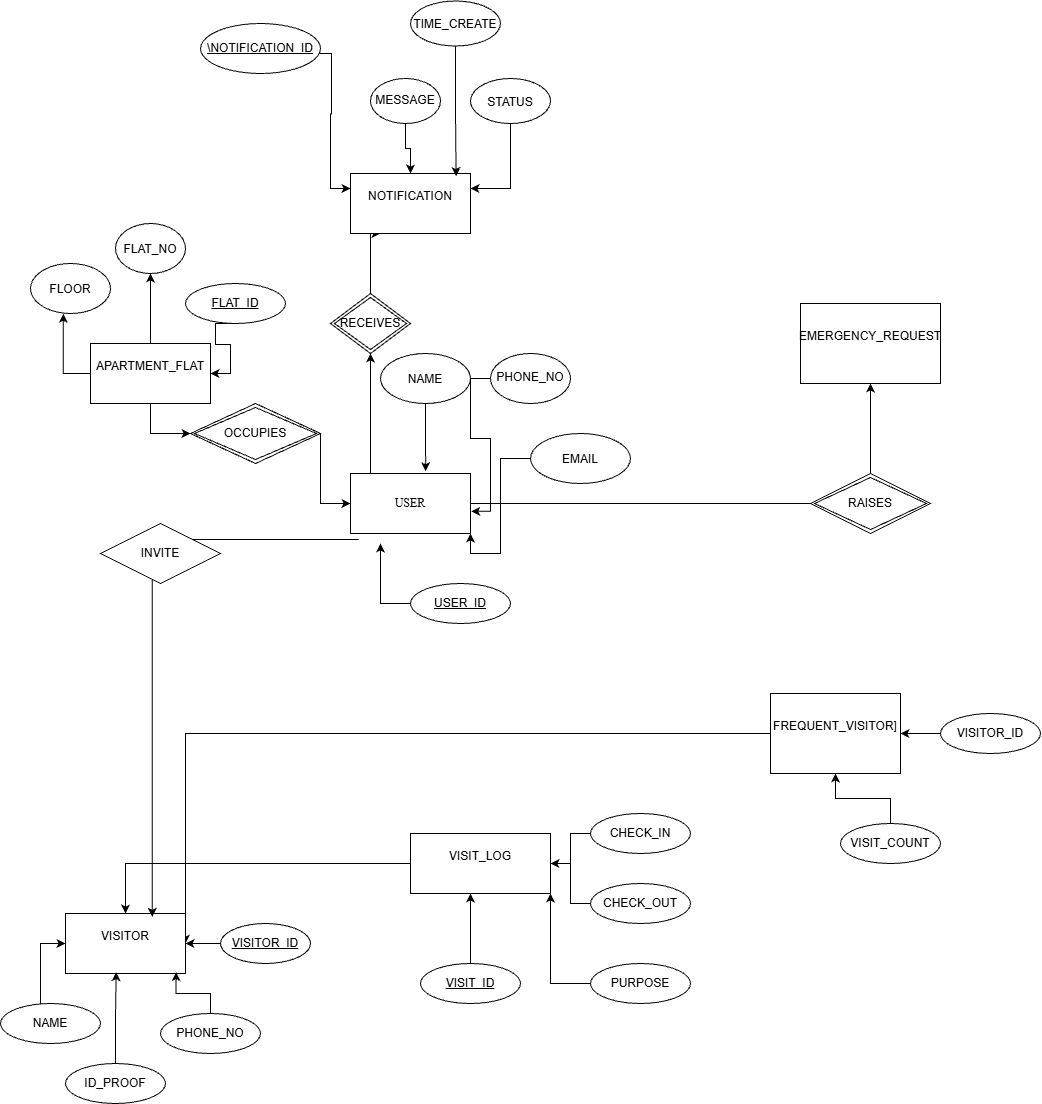

The diagram above was exported from draw.io. Its source (the exported page's mxGraphModel, read from the mxfile embedded in the PNG):
<mxGraphModel dx="748" dy="1696" grid="1" gridSize="10" guides="1" tooltips="1" connect="1" arrows="1" fold="1" page="1" pageScale="1" pageWidth="850" pageHeight="1100" math="0" shadow="0">
  <root>
    <mxCell id="0" />
    <mxCell id="1" parent="0" />
    <mxCell id="avtFKLFTpXMRd4YRoMtI-12" edge="1" parent="1" source="avtFKLFTpXMRd4YRoMtI-52" style="edgeStyle=orthogonalEdgeStyle;rounded=0;orthogonalLoop=1;jettySize=auto;html=1;exitX=0.25;exitY=0;exitDx=0;exitDy=0;entryX=0.25;entryY=1;entryDx=0;entryDy=0;" target="avtFKLFTpXMRd4YRoMtI-7">
      <mxGeometry relative="1" as="geometry">
        <Array as="points">
          <mxPoint x="370" y="30" />
          <mxPoint x="370" y="-40" />
        </Array>
      </mxGeometry>
    </mxCell>
    <mxCell id="avtFKLFTpXMRd4YRoMtI-14" edge="1" parent="1" source="avtFKLFTpXMRd4YRoMtI-1" style="edgeStyle=orthogonalEdgeStyle;rounded=0;orthogonalLoop=1;jettySize=auto;html=1;" target="avtFKLFTpXMRd4YRoMtI-9">
      <mxGeometry relative="1" as="geometry" />
    </mxCell>
    <mxCell id="avtFKLFTpXMRd4YRoMtI-1" parent="1" style="rounded=0;whiteSpace=wrap;html=1;fontFamily=Times New Roman;" value="USER" vertex="1">
      <mxGeometry height="60" width="120" x="350" y="200" as="geometry" />
    </mxCell>
    <mxCell id="avtFKLFTpXMRd4YRoMtI-10" edge="1" parent="1" source="avtFKLFTpXMRd4YRoMtI-50" style="edgeStyle=orthogonalEdgeStyle;rounded=0;orthogonalLoop=1;jettySize=auto;html=1;entryX=0;entryY=0.5;entryDx=0;entryDy=0;" target="avtFKLFTpXMRd4YRoMtI-1">
      <mxGeometry relative="1" as="geometry">
        <Array as="points">
          <mxPoint x="320" y="230" />
        </Array>
      </mxGeometry>
    </mxCell>
    <mxCell id="avtFKLFTpXMRd4YRoMtI-17" edge="1" parent="1" source="avtFKLFTpXMRd4YRoMtI-2" style="edgeStyle=orthogonalEdgeStyle;rounded=0;orthogonalLoop=1;jettySize=auto;html=1;" value="">
      <mxGeometry relative="1" as="geometry">
        <mxPoint x="150" as="targetPoint" />
      </mxGeometry>
    </mxCell>
    <mxCell id="avtFKLFTpXMRd4YRoMtI-2" parent="1" style="rounded=0;whiteSpace=wrap;html=1;" value="&#10;APARTMENT_FLAT&#10;&#10;" vertex="1">
      <mxGeometry height="60" width="120" x="90" y="70" as="geometry" />
    </mxCell>
    <mxCell id="avtFKLFTpXMRd4YRoMtI-13" edge="1" parent="1" source="avtFKLFTpXMRd4YRoMtI-3" style="edgeStyle=orthogonalEdgeStyle;rounded=0;orthogonalLoop=1;jettySize=auto;html=1;" target="avtFKLFTpXMRd4YRoMtI-5">
      <mxGeometry relative="1" as="geometry" />
    </mxCell>
    <mxCell id="avtFKLFTpXMRd4YRoMtI-3" parent="1" style="rounded=0;whiteSpace=wrap;html=1;" value="&#10;VISIT_LOG&#10;&#10;" vertex="1">
      <mxGeometry height="60" width="140" x="410" y="560" as="geometry" />
    </mxCell>
    <mxCell id="avtFKLFTpXMRd4YRoMtI-15" edge="1" parent="1" source="avtFKLFTpXMRd4YRoMtI-4" style="edgeStyle=orthogonalEdgeStyle;rounded=0;orthogonalLoop=1;jettySize=auto;html=1;entryX=1;entryY=0.5;entryDx=0;entryDy=0;" target="avtFKLFTpXMRd4YRoMtI-5">
      <mxGeometry relative="1" as="geometry">
        <Array as="points">
          <mxPoint x="650" y="460" />
          <mxPoint x="650" y="460" />
        </Array>
      </mxGeometry>
    </mxCell>
    <mxCell id="avtFKLFTpXMRd4YRoMtI-4" parent="1" style="rounded=0;whiteSpace=wrap;html=1;" value="&#10;FREQUENT_VISITOR]&#10;&#10;" vertex="1">
      <mxGeometry height="80" width="130" x="770" y="420" as="geometry" />
    </mxCell>
    <mxCell id="avtFKLFTpXMRd4YRoMtI-5" parent="1" style="rounded=0;whiteSpace=wrap;html=1;" value="&#10;VISITOR&#10;&#10;" vertex="1">
      <mxGeometry height="60" width="120" x="65" y="640" as="geometry" />
    </mxCell>
    <mxCell id="avtFKLFTpXMRd4YRoMtI-7" parent="1" style="rounded=0;whiteSpace=wrap;html=1;" value="&#10;NOTIFICATION&#10;&#10;" vertex="1">
      <mxGeometry height="60" width="120" x="350" y="-100" as="geometry" />
    </mxCell>
    <mxCell id="avtFKLFTpXMRd4YRoMtI-9" parent="1" style="rounded=0;whiteSpace=wrap;html=1;" value="&#10;EMERGENCY_REQUEST&#10;&#10;" vertex="1">
      <mxGeometry height="80" width="140" x="800" y="30" as="geometry" />
    </mxCell>
    <mxCell id="avtFKLFTpXMRd4YRoMtI-11" edge="1" parent="1" style="edgeStyle=orthogonalEdgeStyle;rounded=0;orthogonalLoop=1;jettySize=auto;html=1;entryX=0.653;entryY=-0.043;entryDx=0;entryDy=0;entryPerimeter=0;">
      <mxGeometry relative="1" as="geometry">
        <mxPoint x="358.32" y="266" as="sourcePoint" />
        <mxPoint x="151.68" y="643.4200000000001" as="targetPoint" />
      </mxGeometry>
    </mxCell>
    <mxCell id="avtFKLFTpXMRd4YRoMtI-22" edge="1" parent="1" style="edgeStyle=orthogonalEdgeStyle;rounded=0;orthogonalLoop=1;jettySize=auto;html=1;entryX=1;entryY=0.5;entryDx=0;entryDy=0;" target="avtFKLFTpXMRd4YRoMtI-2">
      <mxGeometry relative="1" as="geometry">
        <mxPoint x="235" y="50" as="sourcePoint" />
      </mxGeometry>
    </mxCell>
    <mxCell id="avtFKLFTpXMRd4YRoMtI-23" parent="1" style="ellipse;whiteSpace=wrap;html=1;shapeInside=1;" value="FLAT_NO" vertex="1">
      <mxGeometry height="50" width="70" x="115" y="-50" as="geometry" />
    </mxCell>
    <mxCell id="avtFKLFTpXMRd4YRoMtI-24" parent="1" style="ellipse;whiteSpace=wrap;html=1;shapeInside=1;" value="FLOOR" vertex="1">
      <mxGeometry height="50" width="80" x="30" y="-10" as="geometry" />
    </mxCell>
    <mxCell id="avtFKLFTpXMRd4YRoMtI-26" edge="1" parent="1" source="avtFKLFTpXMRd4YRoMtI-2" style="edgeStyle=orthogonalEdgeStyle;rounded=0;orthogonalLoop=1;jettySize=auto;html=1;exitX=0;exitY=0.5;exitDx=0;exitDy=0;entryX=0.41;entryY=1.004;entryDx=0;entryDy=0;entryPerimeter=0;" target="avtFKLFTpXMRd4YRoMtI-24">
      <mxGeometry relative="1" as="geometry" />
    </mxCell>
    <mxCell id="avtFKLFTpXMRd4YRoMtI-29" parent="1" style="ellipse;whiteSpace=wrap;html=1;shapeInside=1;" value="PHONE_NO" vertex="1">
      <mxGeometry height="50" width="80" x="490" y="80" as="geometry" />
    </mxCell>
    <mxCell id="avtFKLFTpXMRd4YRoMtI-36" edge="1" parent="1" source="avtFKLFTpXMRd4YRoMtI-30" style="edgeStyle=orthogonalEdgeStyle;rounded=0;orthogonalLoop=1;jettySize=auto;html=1;entryX=1;entryY=1;entryDx=0;entryDy=0;" target="avtFKLFTpXMRd4YRoMtI-1">
      <mxGeometry relative="1" as="geometry" />
    </mxCell>
    <mxCell id="avtFKLFTpXMRd4YRoMtI-30" parent="1" style="ellipse;whiteSpace=wrap;html=1;shapeInside=1;" value="EMAIL" vertex="1">
      <mxGeometry height="50" width="100" x="530" y="160" as="geometry" />
    </mxCell>
    <mxCell id="avtFKLFTpXMRd4YRoMtI-31" parent="1" style="ellipse;whiteSpace=wrap;html=1;shapeInside=1;" value="NAME" vertex="1">
      <mxGeometry height="50" width="90" x="380" y="80" as="geometry" />
    </mxCell>
    <mxCell id="avtFKLFTpXMRd4YRoMtI-37" edge="1" parent="1" style="edgeStyle=orthogonalEdgeStyle;rounded=0;orthogonalLoop=1;jettySize=auto;html=1;">
      <mxGeometry relative="1" as="geometry">
        <mxPoint x="420" y="330" as="sourcePoint" />
        <mxPoint x="380" y="270" as="targetPoint" />
      </mxGeometry>
    </mxCell>
    <mxCell id="avtFKLFTpXMRd4YRoMtI-34" edge="1" parent="1" source="avtFKLFTpXMRd4YRoMtI-31" style="edgeStyle=orthogonalEdgeStyle;rounded=0;orthogonalLoop=1;jettySize=auto;html=1;entryX=0.627;entryY=-0.037;entryDx=0;entryDy=0;entryPerimeter=0;" target="avtFKLFTpXMRd4YRoMtI-1">
      <mxGeometry relative="1" as="geometry" />
    </mxCell>
    <mxCell id="avtFKLFTpXMRd4YRoMtI-35" edge="1" parent="1" source="avtFKLFTpXMRd4YRoMtI-29" style="edgeStyle=orthogonalEdgeStyle;rounded=0;orthogonalLoop=1;jettySize=auto;html=1;entryX=1.007;entryY=0.63;entryDx=0;entryDy=0;entryPerimeter=0;" target="avtFKLFTpXMRd4YRoMtI-1">
      <mxGeometry relative="1" as="geometry" />
    </mxCell>
    <mxCell id="avtFKLFTpXMRd4YRoMtI-38" parent="1" style="ellipse;whiteSpace=wrap;html=1;shapeInside=1;" value="TIME_CREATE" vertex="1">
      <mxGeometry height="45" width="90" x="410" y="-272.5" as="geometry" />
    </mxCell>
    <mxCell id="avtFKLFTpXMRd4YRoMtI-44" edge="1" parent="1" source="avtFKLFTpXMRd4YRoMtI-39" style="edgeStyle=orthogonalEdgeStyle;rounded=0;orthogonalLoop=1;jettySize=auto;html=1;entryX=1;entryY=0.25;entryDx=0;entryDy=0;" target="avtFKLFTpXMRd4YRoMtI-7">
      <mxGeometry relative="1" as="geometry" />
    </mxCell>
    <mxCell id="avtFKLFTpXMRd4YRoMtI-39" parent="1" style="ellipse;whiteSpace=wrap;html=1;shapeInside=1;" value="STATUS" vertex="1">
      <mxGeometry height="45" width="80" x="470" y="-195" as="geometry" />
    </mxCell>
    <mxCell id="avtFKLFTpXMRd4YRoMtI-43" edge="1" parent="1" source="avtFKLFTpXMRd4YRoMtI-40" style="edgeStyle=orthogonalEdgeStyle;rounded=0;orthogonalLoop=1;jettySize=auto;html=1;" target="avtFKLFTpXMRd4YRoMtI-7">
      <mxGeometry relative="1" as="geometry" />
    </mxCell>
    <mxCell id="avtFKLFTpXMRd4YRoMtI-40" parent="1" style="ellipse;whiteSpace=wrap;html=1;shapeInside=1;" value="MESSAGE" vertex="1">
      <mxGeometry height="45" width="70" x="370" y="-195" as="geometry" />
    </mxCell>
    <mxCell id="avtFKLFTpXMRd4YRoMtI-42" edge="1" parent="1" style="edgeStyle=orthogonalEdgeStyle;rounded=0;orthogonalLoop=1;jettySize=auto;html=1;entryX=0;entryY=0.25;entryDx=0;entryDy=0;" target="avtFKLFTpXMRd4YRoMtI-7">
      <mxGeometry relative="1" as="geometry">
        <mxPoint x="310" y="-220" as="sourcePoint" />
      </mxGeometry>
    </mxCell>
    <mxCell id="avtFKLFTpXMRd4YRoMtI-46" edge="1" parent="1" source="avtFKLFTpXMRd4YRoMtI-38" style="edgeStyle=orthogonalEdgeStyle;rounded=0;orthogonalLoop=1;jettySize=auto;html=1;entryX=0.88;entryY=0.043;entryDx=0;entryDy=0;entryPerimeter=0;" target="avtFKLFTpXMRd4YRoMtI-7">
      <mxGeometry relative="1" as="geometry" />
    </mxCell>
    <mxCell id="avtFKLFTpXMRd4YRoMtI-47" parent="1" style="ellipse;whiteSpace=wrap;html=1;align=center;fontStyle=4;" value="FLAT_ID" vertex="1">
      <mxGeometry height="40" width="100" x="185" y="10" as="geometry" />
    </mxCell>
    <mxCell id="avtFKLFTpXMRd4YRoMtI-48" parent="1" style="ellipse;whiteSpace=wrap;html=1;align=center;fontStyle=4;" value="\NOTIFICATION_ID" vertex="1">
      <mxGeometry height="50" width="120" x="200" y="-250" as="geometry" />
    </mxCell>
    <mxCell id="avtFKLFTpXMRd4YRoMtI-49" parent="1" style="ellipse;whiteSpace=wrap;html=1;align=center;fontStyle=4;" value="USER_ID" vertex="1">
      <mxGeometry height="40" width="100" x="410" y="310" as="geometry" />
    </mxCell>
    <mxCell id="avtFKLFTpXMRd4YRoMtI-51" edge="1" parent="1" source="avtFKLFTpXMRd4YRoMtI-2" style="edgeStyle=orthogonalEdgeStyle;rounded=0;orthogonalLoop=1;jettySize=auto;html=1;entryX=0;entryY=0.5;entryDx=0;entryDy=0;" target="avtFKLFTpXMRd4YRoMtI-50" value="">
      <mxGeometry relative="1" as="geometry">
        <Array as="points" />
        <mxPoint x="150" y="130" as="sourcePoint" />
        <mxPoint x="350" y="230" as="targetPoint" />
      </mxGeometry>
    </mxCell>
    <mxCell id="avtFKLFTpXMRd4YRoMtI-50" parent="1" style="shape=rhombus;double=1;perimeter=rhombusPerimeter;whiteSpace=wrap;html=1;align=center;" value="OCCUPIES" vertex="1">
      <mxGeometry height="60" width="130" x="190" y="130" as="geometry" />
    </mxCell>
    <mxCell id="avtFKLFTpXMRd4YRoMtI-53" edge="1" parent="1" source="avtFKLFTpXMRd4YRoMtI-1" style="edgeStyle=orthogonalEdgeStyle;rounded=0;orthogonalLoop=1;jettySize=auto;html=1;exitX=0.25;exitY=0;exitDx=0;exitDy=0;entryX=0.5;entryY=1;entryDx=0;entryDy=0;" target="avtFKLFTpXMRd4YRoMtI-52" value="">
      <mxGeometry relative="1" as="geometry">
        <Array as="points">
          <mxPoint x="370" y="200" />
        </Array>
        <mxPoint x="380" y="200" as="sourcePoint" />
        <mxPoint x="380" y="-40" as="targetPoint" />
      </mxGeometry>
    </mxCell>
    <mxCell id="avtFKLFTpXMRd4YRoMtI-52" parent="1" style="shape=rhombus;double=1;perimeter=rhombusPerimeter;whiteSpace=wrap;html=1;align=center;" value="RECEIVES" vertex="1">
      <mxGeometry height="60" width="80" x="330" y="20" as="geometry" />
    </mxCell>
    <mxCell id="avtFKLFTpXMRd4YRoMtI-54" parent="1" style="ellipse;whiteSpace=wrap;html=1;align=center;" value="ID_PROOF" vertex="1">
      <mxGeometry height="40" width="100" x="65" y="790" as="geometry" />
    </mxCell>
    <mxCell id="avtFKLFTpXMRd4YRoMtI-55" parent="1" style="ellipse;whiteSpace=wrap;html=1;align=center;" value="PHONE_NO" vertex="1">
      <mxGeometry height="40" width="100" x="160" y="740" as="geometry" />
    </mxCell>
    <mxCell id="avtFKLFTpXMRd4YRoMtI-60" edge="1" parent="1" source="avtFKLFTpXMRd4YRoMtI-56" style="edgeStyle=orthogonalEdgeStyle;rounded=0;orthogonalLoop=1;jettySize=auto;html=1;" target="avtFKLFTpXMRd4YRoMtI-5" value="">
      <mxGeometry relative="1" as="geometry">
        <Array as="points">
          <mxPoint x="40" y="670" />
        </Array>
      </mxGeometry>
    </mxCell>
    <mxCell id="avtFKLFTpXMRd4YRoMtI-56" parent="1" style="ellipse;whiteSpace=wrap;html=1;align=center;" value="NAME" vertex="1">
      <mxGeometry height="40" width="100" y="730" as="geometry" />
    </mxCell>
    <mxCell id="avtFKLFTpXMRd4YRoMtI-59" edge="1" parent="1" source="avtFKLFTpXMRd4YRoMtI-57" style="edgeStyle=orthogonalEdgeStyle;rounded=0;orthogonalLoop=1;jettySize=auto;html=1;exitX=1;exitY=1;exitDx=0;exitDy=0;entryX=0.62;entryY=0.995;entryDx=0;entryDy=0;entryPerimeter=0;" target="avtFKLFTpXMRd4YRoMtI-57">
      <mxGeometry relative="1" as="geometry">
        <mxPoint x="320" y="820" as="targetPoint" />
      </mxGeometry>
    </mxCell>
    <mxCell id="avtFKLFTpXMRd4YRoMtI-63" edge="1" parent="1" source="avtFKLFTpXMRd4YRoMtI-57" style="edgeStyle=orthogonalEdgeStyle;rounded=0;orthogonalLoop=1;jettySize=auto;html=1;" target="avtFKLFTpXMRd4YRoMtI-5" value="">
      <mxGeometry relative="1" as="geometry" />
    </mxCell>
    <mxCell id="avtFKLFTpXMRd4YRoMtI-57" parent="1" style="ellipse;whiteSpace=wrap;html=1;align=center;fontStyle=4;" value="VISITOR_ID" vertex="1">
      <mxGeometry height="40" width="90" x="220" y="650" as="geometry" />
    </mxCell>
    <mxCell id="avtFKLFTpXMRd4YRoMtI-61" edge="1" parent="1" source="avtFKLFTpXMRd4YRoMtI-54" style="edgeStyle=orthogonalEdgeStyle;rounded=0;orthogonalLoop=1;jettySize=auto;html=1;exitX=0.5;exitY=0;exitDx=0;exitDy=0;entryX=0.422;entryY=0.977;entryDx=0;entryDy=0;entryPerimeter=0;" target="avtFKLFTpXMRd4YRoMtI-5">
      <mxGeometry relative="1" as="geometry" />
    </mxCell>
    <mxCell id="avtFKLFTpXMRd4YRoMtI-62" edge="1" parent="1" source="avtFKLFTpXMRd4YRoMtI-55" style="edgeStyle=orthogonalEdgeStyle;rounded=0;orthogonalLoop=1;jettySize=auto;html=1;entryX=0.922;entryY=0.977;entryDx=0;entryDy=0;entryPerimeter=0;" target="avtFKLFTpXMRd4YRoMtI-5">
      <mxGeometry relative="1" as="geometry" />
    </mxCell>
    <mxCell id="avtFKLFTpXMRd4YRoMtI-64" parent="1" style="shape=rhombus;perimeter=rhombusPerimeter;whiteSpace=wrap;html=1;align=center;" value="INVITE" vertex="1">
      <mxGeometry height="60" width="120" x="100" y="250" as="geometry" />
    </mxCell>
    <mxCell id="avtFKLFTpXMRd4YRoMtI-71" edge="1" parent="1" source="avtFKLFTpXMRd4YRoMtI-65" style="edgeStyle=orthogonalEdgeStyle;rounded=0;orthogonalLoop=1;jettySize=auto;html=1;" target="avtFKLFTpXMRd4YRoMtI-3" value="">
      <mxGeometry relative="1" as="geometry" />
    </mxCell>
    <mxCell id="avtFKLFTpXMRd4YRoMtI-65" parent="1" style="ellipse;whiteSpace=wrap;html=1;align=center;" value="CHECK_IN" vertex="1">
      <mxGeometry height="40" width="100" x="590" y="540" as="geometry" />
    </mxCell>
    <mxCell id="avtFKLFTpXMRd4YRoMtI-72" edge="1" parent="1" source="avtFKLFTpXMRd4YRoMtI-66" style="edgeStyle=orthogonalEdgeStyle;rounded=0;orthogonalLoop=1;jettySize=auto;html=1;" target="avtFKLFTpXMRd4YRoMtI-3" value="">
      <mxGeometry relative="1" as="geometry" />
    </mxCell>
    <mxCell id="avtFKLFTpXMRd4YRoMtI-66" parent="1" style="ellipse;whiteSpace=wrap;html=1;align=center;" value="CHECK_OUT" vertex="1">
      <mxGeometry height="40" width="100" x="590" y="610" as="geometry" />
    </mxCell>
    <mxCell id="avtFKLFTpXMRd4YRoMtI-74" edge="1" parent="1" source="avtFKLFTpXMRd4YRoMtI-67" style="edgeStyle=orthogonalEdgeStyle;rounded=0;orthogonalLoop=1;jettySize=auto;html=1;entryX=1;entryY=1;entryDx=0;entryDy=0;" target="avtFKLFTpXMRd4YRoMtI-3">
      <mxGeometry relative="1" as="geometry" />
    </mxCell>
    <mxCell id="avtFKLFTpXMRd4YRoMtI-67" parent="1" style="ellipse;whiteSpace=wrap;html=1;align=center;" value="PURPOSE" vertex="1">
      <mxGeometry height="40" width="100" x="590" y="690" as="geometry" />
    </mxCell>
    <mxCell id="avtFKLFTpXMRd4YRoMtI-75" edge="1" parent="1" source="avtFKLFTpXMRd4YRoMtI-68" style="edgeStyle=orthogonalEdgeStyle;rounded=0;orthogonalLoop=1;jettySize=auto;html=1;" value="">
      <mxGeometry relative="1" as="geometry">
        <mxPoint x="470" y="620" as="targetPoint" />
      </mxGeometry>
    </mxCell>
    <mxCell id="avtFKLFTpXMRd4YRoMtI-68" parent="1" style="ellipse;whiteSpace=wrap;html=1;align=center;fontStyle=4;" value="VISIT_ID" vertex="1">
      <mxGeometry height="40" width="100" x="420" y="690" as="geometry" />
    </mxCell>
    <mxCell id="avtFKLFTpXMRd4YRoMtI-70" edge="1" parent="1" source="avtFKLFTpXMRd4YRoMtI-68" style="edgeStyle=orthogonalEdgeStyle;rounded=0;orthogonalLoop=1;jettySize=auto;html=1;innerLoopWaypoints=1;exitX=0.5;exitY=1;exitDx=0;exitDy=0;" target="avtFKLFTpXMRd4YRoMtI-68">
      <mxGeometry relative="1" as="geometry" />
    </mxCell>
    <mxCell id="avtFKLFTpXMRd4YRoMtI-77" parent="1" style="shape=rhombus;double=1;perimeter=rhombusPerimeter;whiteSpace=wrap;html=1;align=center;" value="RAISES" vertex="1">
      <mxGeometry height="60" width="120" x="810" y="200" as="geometry" />
    </mxCell>
    <mxCell id="avtFKLFTpXMRd4YRoMtI-81" edge="1" parent="1" source="avtFKLFTpXMRd4YRoMtI-78" style="edgeStyle=orthogonalEdgeStyle;rounded=0;orthogonalLoop=1;jettySize=auto;html=1;" target="avtFKLFTpXMRd4YRoMtI-4" value="">
      <mxGeometry relative="1" as="geometry" />
    </mxCell>
    <mxCell id="avtFKLFTpXMRd4YRoMtI-78" parent="1" style="ellipse;whiteSpace=wrap;html=1;align=center;" value="VISIT_COUNT" vertex="1">
      <mxGeometry height="40" width="100" x="840" y="550" as="geometry" />
    </mxCell>
    <mxCell id="avtFKLFTpXMRd4YRoMtI-80" edge="1" parent="1" source="avtFKLFTpXMRd4YRoMtI-79" style="edgeStyle=orthogonalEdgeStyle;rounded=0;orthogonalLoop=1;jettySize=auto;html=1;" target="avtFKLFTpXMRd4YRoMtI-4" value="">
      <mxGeometry relative="1" as="geometry" />
    </mxCell>
    <mxCell id="avtFKLFTpXMRd4YRoMtI-79" parent="1" style="ellipse;whiteSpace=wrap;html=1;align=center;" value="VISITOR_ID" vertex="1">
      <mxGeometry height="40" width="100" x="940" y="440" as="geometry" />
    </mxCell>
  </root>
</mxGraphModel>